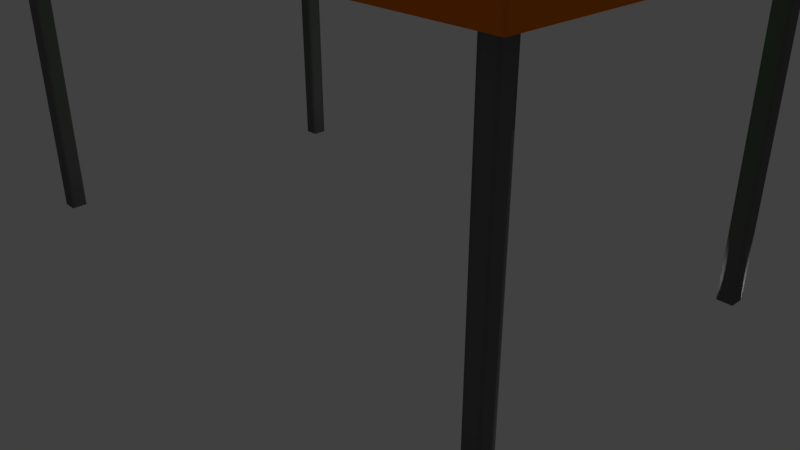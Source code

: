 # Source: stol.blend  (saved by Blender 2.78.0; exported with 4.5.12 LTS)
import bpy
from mathutils import Matrix  # noqa: F401  (used for matrix-valued properties, if any)

bpy.ops.wm.read_factory_settings(use_empty=True)
scene = bpy.context.scene
scene.name = 'Scene'

# ---- collections
col_collection_1 = bpy.data.collections.new('Collection 1'); scene.collection.children.link(col_collection_1)
col_collection_3 = bpy.data.collections.new('Collection 3'); scene.collection.children.link(col_collection_3)

# ---- materials (node trees are filled in below, after node groups)
mat_material_007 = bpy.data.materials.new('Material.007')
mat_material_007.alpha_threshold = 0.0
mat_material_007.use_transparent_shadow = False
mat_material_007.roughness = 0.5
mat_material_008 = bpy.data.materials.new('Material.008')
mat_material_008.alpha_threshold = 0.0
mat_material_008.use_transparent_shadow = False
mat_material_008.diffuse_color = (0.0, 0.8, 0.009552, 1.0)
mat_material_008.roughness = 0.5
mat_material_009 = bpy.data.materials.new('Material.009')
mat_material_009.alpha_threshold = 0.0
mat_material_009.use_transparent_shadow = False
mat_material_009.diffuse_color = (0.8, 0.1733, 0.0, 1.0)
mat_material_009.roughness = 0.5
mat_material_010 = bpy.data.materials.new('Material.010')
mat_material_010.alpha_threshold = 0.0
mat_material_010.use_transparent_shadow = False
mat_material_010.diffuse_color = (0.1473, 0.1473, 0.1473, 1.0)
mat_material_010.roughness = 0.5

# ---- material node trees

# ---- world
world_world = bpy.data.worlds.new('World'); scene.world = world_world
world_world.color = (0.05088, 0.05088, 0.05088)
world_world.use_sun_shadow = False
world_world.sun_shadow_jitter_overblur = 0.0
world_world.cycles.sampling_method = 'MANUAL'

# ---- cameras
cam_camera = bpy.data.cameras.new('Camera')
cam_camera.clip_end = 100.0
cam_camera.lens = 35.0
cam_camera.sensor_width = 32.0
cam_camera.sensor_height = 18.0
cam_camera.ortho_scale = 7.314
cam_camera.dof.focus_distance = 0.0
cam_camera.dof.aperture_fstop = 128.0

# ---- lights
light_lamp = bpy.data.lights.new('Lamp', 'POINT')
light_lamp.transmission_factor = 0.0
light_lamp.cutoff_distance = 30.0
light_lamp.energy = 100.0
light_lamp.shadow_buffer_clip_start = 1.001
light_lamp.shadow_soft_size = 0.1
light_lamp.shadow_maximum_resolution = 0.006
light_lamp.use_absolute_resolution = True
light_point = bpy.data.lights.new('Point', 'POINT')
light_point.transmission_factor = 0.0
light_point.energy = 100.0
light_point.shadow_buffer_clip_start = 0.5
light_point.shadow_soft_size = 0.1
light_point.shadow_maximum_resolution = 0.006
light_point.use_absolute_resolution = True

# ---- meshes
me_plane = bpy.data.meshes.new('Plane')
me_plane.from_pydata([(3.394, 1.744, 4.0), (3.3, 0.0, 4.0), (0.2, 1.65, 4.0), (0.2, 0.0, 4.0), (1.65, 1.65, 4.0), (1.65, 0.0, 4.0), (4.1, 1.65, 4.0), (4.1, 0.0, 4.0), (3.606, 1.744, 4.0), (3.5, 1.7, 4.0), (3.5, 0.0, 4.0), (3.3, 2.45, 4.0), (0.2, 2.45, 4.0), (1.65, 2.45, 4.0), (4.1, 2.45, 4.0), (3.9, 2.45, 4.0), (3.7, 2.45, 4.0), (3.5, 2.45, 4.0), (3.5, 2.0, 4.0), (3.65, 1.85, 4.0), (3.606, 1.956, 4.0), (0.2, 1.85, 4.0), (1.65, 1.85, 4.0), (4.1, 1.85, 4.0), (4.1, 2.05, 4.0), (4.1, 2.25, 4.0), (3.394, 1.956, 4.0), (3.35, 1.85, 4.0), (3.5, 1.65, 4.0), (3.3, 1.65, 4.0), (3.3, 1.85, 4.0), (0.1056, 1.744, 4.0), (-0.000211, 1.7, 4.0), (-0.0002108, 0.0, 4.0), (0.1998, 0.0, 4.0), (0.1998, 2.45, 4.0), (-0.0002108, 2.45, 4.0), (-0.000211, 2.0, 4.0), (0.1494, 1.85, 4.0), (0.1056, 1.956, 4.0), (-0.0002108, 1.65, 4.0), (0.1998, 1.65, 4.0), (0.1998, 1.85, 4.0), (4.1, 0.0, 4.2), (4.1, 1.65, 4.2), (3.7, 1.65, 4.2), (3.5, 1.65, 4.2), (3.5, 0.0, 4.2), (3.7, 0.0, 4.2), (1.65, 2.45, 4.2), (0.2, 2.45, 4.2), (3.3, 2.45, 4.2), (3.5, 2.45, 4.2), (4.1, 2.45, 4.2), (3.9, 2.45, 4.2), (3.7, 2.45, 4.2), (4.1, 2.25, 4.2), (3.5, 2.05, 4.2), (3.7, 1.85, 4.2), (3.7, 2.05, 4.2), (0.2, 2.05, 4.2), (0.2, 1.85, 4.2), (1.65, 1.85, 4.2), (1.65, 2.05, 4.2), (4.1, 1.85, 4.2), (4.1, 2.05, 4.2), (3.3, 2.05, 4.2), (3.3, 1.85, 4.2), (3.606, 1.744, 4.2), (3.5, 1.7, 4.2), (3.65, 1.85, 4.2), (3.606, 1.956, 4.2), (3.394, 1.956, 4.2), (3.35, 1.85, 4.2), (3.5, 2.0, 4.2), (0.1998, 2.45, 4.2), (-0.0002108, 2.45, 4.2), (-0.0002108, 2.05, 4.2), (0.1998, 1.85, 4.2), (0.1998, 2.05, 4.2), (0.1494, 1.85, 4.2), (0.1056, 1.956, 4.2), (-0.000211, 2.0, 4.2), (4.1, 0.0, 4.3), (4.1, 1.65, 4.3), (3.9, 0.0, 4.3), (3.9, 1.65, 4.3), (3.7, 1.65, 4.3), (3.7, 0.0, 4.3), (1.65, 2.45, 4.3), (0.2, 2.45, 4.3), (3.3, 2.45, 4.3), (3.5, 2.45, 4.3), (4.1, 2.45, 4.3), (3.9, 2.45, 4.3), (3.7, 2.45, 4.3), (3.7, 2.25, 4.3), (1.65, 2.25, 4.3), (3.9, 1.85, 4.3), (4.1, 2.25, 4.3), (3.5, 2.25, 4.3), (3.5, 2.05, 4.3), (3.7, 1.85, 4.3), (3.7, 2.05, 4.3), (0.2, 2.25, 4.3), (0.2, 2.05, 4.3), (1.65, 2.05, 4.3), (3.9, 2.25, 4.3), (4.1, 1.85, 4.3), (4.1, 2.05, 4.3), (3.3, 2.25, 4.3), (3.3, 2.05, 4.3), (0.1998, 2.45, 4.3), (-0.0002108, 2.45, 4.3), (0.1998, 2.25, 4.3), (-0.0002108, 2.25, 4.3), (-0.0002108, 2.05, 4.3), (0.1998, 2.05, 4.3), (3.7, 2.05, 0.1), (3.7, 2.25, 0.1), (3.9, 2.25, 0.1), (3.9, 2.05, 0.1), (3.9, 2.05, 4.3)], [], [(5, 1, 29, 4), (3, 5, 4, 2), (13, 12, 50, 49), (29, 1, 10, 28), (8, 9, 69, 68), (25, 14, 53, 56), (28, 10, 47, 46), (22, 30, 67, 62), (38, 42, 78, 80), (30, 27, 73, 67), (4, 29, 30, 22), (37, 39, 81, 82), (2, 4, 22, 21), (9, 28, 46, 69), (21, 22, 62, 61), (9, 0, 29, 28), (39, 38, 80, 81), (0, 27, 30, 29), (18, 20, 71, 74), (16, 17, 52, 55), (35, 36, 76, 75), (26, 18, 74, 72), (15, 16, 55, 54), (40, 33, 34, 41), (27, 26, 72, 73), (31, 32, 40, 41), (38, 31, 41, 42), (24, 25, 56, 65), (14, 15, 54, 53), (66, 57, 101, 111), (46, 47, 48, 45), (63, 66, 111, 106), (55, 52, 92, 95), (75, 76, 113, 112), (54, 55, 95, 94), (43, 44, 84, 83), (53, 54, 94, 93), (62, 67, 66, 63), (57, 59, 103, 101), (52, 51, 91, 92), (51, 49, 89, 91), (61, 62, 63, 60), (60, 63, 106, 105), (49, 50, 90, 89), (68, 69, 46, 45), (70, 68, 45, 58), (71, 70, 58, 59), (73, 72, 66, 67), (72, 74, 57, 66), (74, 71, 59, 57), (59, 58, 102, 103), (58, 45, 87, 102), (81, 80, 78, 79), (82, 81, 79, 77), (11, 13, 49, 51), (6, 23, 64, 44), (19, 8, 68, 70), (7, 6, 44, 43), (17, 11, 51, 52), (23, 24, 65, 64), (20, 19, 70, 71), (86, 85, 83, 84), (87, 88, 85, 86), (100, 96, 95, 92), (104, 97, 89, 90), (107, 99, 93, 94), (110, 100, 92, 91), (97, 110, 91, 89), (96, 107, 94, 95), (87, 86, 98, 102), (102, 98, 122, 103), (107, 96, 119, 120), (106, 111, 110, 97), (111, 101, 100, 110), (86, 84, 108, 98), (98, 108, 109, 122), (122, 109, 99, 107), (105, 106, 97, 104), (101, 103, 96, 100), (115, 114, 112, 113), (116, 117, 114, 115), (56, 53, 93, 99), (44, 64, 108, 84), (77, 79, 117, 116), (64, 65, 109, 108), (45, 48, 88, 87), (65, 56, 99, 109), (118, 121, 120, 119), (103, 122, 121, 118), (96, 103, 118, 119), (122, 107, 120, 121), (103, 122, 107, 96)])
me_plane.polygons.foreach_set('use_smooth', [True] * 92)
me_plane.polygons.foreach_set('material_index', [1, 1, 2, 1, 3, 2, 1, 1, 1, 1, 1, 3, 1, 1, 1, 1, 3, 1, 3, 2, 2, 3, 2, 1, 3, 1, 1, 2, 2, 2, 1, 2, 2, 2, 2, 2, 2, 1, 2, 2, 2, 1, 2, 2, 1, 1, 1, 1, 1, 1, 2, 2, 1, 1, 2, 2, 3, 2, 2, 2, 3, 2, 2, 2, 2, 2, 2, 2, 2, 2, 2, 3, 2, 2, 2, 2, 2, 2, 2, 2, 2, 2, 2, 2, 2, 2, 2, 0, 3, 3, 3, 2])
_k = {(10, 28): 0.49804, (9, 69): 0.49804, (22, 30): 0.49804, (38, 80): 0.49804, (21, 22): 0.49804, (0, 9): 0.49804, (8, 9): 0.49804, (0, 27): 0.49804, (8, 19): 0.49804, (19, 20): 0.49804, (26, 27): 0.49804, (18, 26): 0.49804, (18, 20): 0.49804, (9, 28): 0.49804, (27, 30): 0.49804, (27, 73): 0.49804, (31, 32): 0.49804, (31, 38): 0.49804, (38, 39): 0.49804, (37, 39): 0.49804, (38, 42): 0.49804, (46, 47): 0.49804, (45, 48): 0.49804, (45, 58): 0.49804, (58, 59): 0.49804, (62, 67): 0.49804, (63, 66): 0.49804, (57, 66): 0.49804, (61, 62): 0.49804, (60, 63): 0.49804, (57, 59): 0.49804, (68, 69): 0.49804, (68, 70): 0.49804, (70, 71): 0.49804, (72, 73): 0.49804, (72, 74): 0.49804, (71, 74): 0.49804, (46, 69): 0.49804, (67, 73): 0.49804, (77, 79): 0.49804, (80, 81): 0.49804, (81, 82): 0.49804, (78, 80): 0.49804, (83, 84): 0.49804, (87, 88): 0.49804, (85, 86): 0.49804, (89, 90): 0.49804, (89, 91): 0.49804, (91, 92): 0.49804, (93, 94): 0.49804, (94, 95): 0.49804, (92, 95): 0.49804, (93, 99): 0.49804, (87, 102): 0.49804, (102, 103): 0.49804, (84, 108): 0.49804, (108, 109): 0.49804, (99, 109): 0.49804, (106, 111): 0.49804, (101, 111): 0.49804, (105, 106): 0.49804, (101, 103): 0.49804, (112, 113): 0.49804, (116, 117): 0.49804}
me_plane.attributes.new('crease_edge', 'FLOAT', 'EDGE').data.foreach_set('value', [_k.get((min(e.vertices), max(e.vertices)), 0.0) for e in me_plane.edges])
me_plane.materials.append(mat_material_007)
me_plane.materials.append(mat_material_008)
me_plane.materials.append(mat_material_009)
me_plane.materials.append(mat_material_010)
me_plane.use_remesh_preserve_volume = False
me_plane.use_remesh_preserve_attributes = False
me_plane.use_mirror_vertex_groups = False
me_plane.update()

# ---- objects
ob_plane = bpy.data.objects.new('Plane', me_plane)
ob_lamp = bpy.data.objects.new('Lamp', light_lamp)
ob_camera = bpy.data.objects.new('Camera', cam_camera)
ob_point = bpy.data.objects.new('Point', light_point)

# ---- transforms, parenting, visibility, modifiers, constraints
ob_plane.location = (0.0, 0.0, 0.0)
ob_plane.lineart.crease_threshold = 0.0
_m = ob_plane.modifiers.new('Mirror', 'MIRROR')
_m.use_axis = (True, True, False)
_m.use_mirror_vertex_groups = False
_m = ob_plane.modifiers.new('Subsurf', 'SUBSURF')
_m.uv_smooth = 'PRESERVE_CORNERS'
_m.quality = 2
_m.subdivision_type = 'SIMPLE'
_m.levels = 2
ob_lamp.location = (4.076, 1.005, 5.904)
ob_lamp.rotation_euler = (0.6503, 0.05522, 1.866)
ob_lamp.lock_rotations_4d = False
ob_lamp.empty_display_type = 'ARROWS'
ob_lamp.color = (0.0, 0.0, 0.0, 0.0)
ob_lamp.lineart.crease_threshold = 0.0
ob_camera.location = (7.481, -6.508, 5.344)
ob_camera.rotation_euler = (1.109, 0.0, 0.8149)
ob_camera.lock_rotations_4d = False
ob_camera.empty_display_type = 'ARROWS'
ob_camera.color = (0.0, 0.0, 0.0, 0.0)
ob_camera.display_type = 'WIRE'
ob_camera.lineart.crease_threshold = 0.0
ob_point.location = (3.646, 2.355, -1.204e-05)
ob_point.lineart.crease_threshold = 0.0

# ---- collection membership
col_collection_1.objects.link(ob_plane)
col_collection_1.objects.link(ob_lamp)
col_collection_1.objects.link(ob_camera)
col_collection_3.objects.link(ob_point)

# ---- scene / render settings (as saved in the file)
scene.camera = ob_camera
scene.frame_start = 1; scene.frame_end = 250; scene.frame_set(28)
scene.render.engine = 'BLENDER_EEVEE_NEXT'
scene.render.resolution_percentage = 50
scene.render.dither_intensity = 0.0
scene.cycles.use_denoising = False
scene.cycles.samples = 128
scene.cycles.sampling_pattern = 'TABULATED_SOBOL'
scene.cycles.light_sampling_threshold = 0.0
scene.cycles.use_adaptive_sampling = False
scene.cycles.use_light_tree = False
scene.cycles.blur_glossy = 0.0
scene.cycles.sample_clamp_indirect = 0.0
scene.view_settings.view_transform = 'Standard'
bpy.context.view_layer.update()
